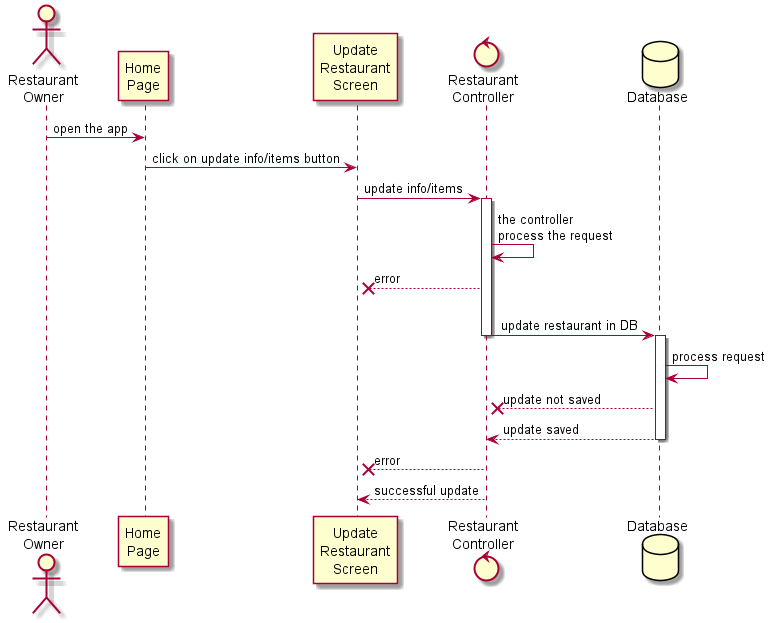

The diagram above was rendered by PlantUML. Its source (embedded in the PNG):
@startuml updateRestaurantInfo&items

actor "Restaurant\nOwner" as Owner
participant "Home\nPage" as HomePage
participant "Update\nRestaurant\nScreen" as UpdateScreen
control "Restaurant\nController" as RestaurantController
database Database

Owner -> HomePage: open the app
HomePage -> UpdateScreen: click on update info/items button
UpdateScreen -> RestaurantController: update info/items

activate RestaurantController
RestaurantController -> RestaurantController: the controller\nprocess the request
UpdateScreen x-- RestaurantController: error
RestaurantController -> Database: \n  update restaurant in DB
deactivate RestaurantController

activate Database
Database -> Database: process request
RestaurantController x-- Database: update not saved
RestaurantController <-- Database: update saved
deactivate Database
UpdateScreen x-- RestaurantController : error
UpdateScreen <-- RestaurantController : successful update



@enduml